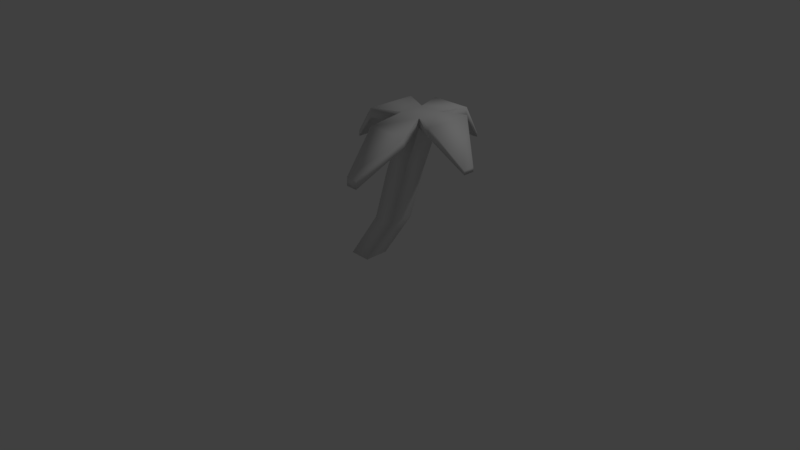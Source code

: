 # Source: Tree.blend  (saved by Blender 2.79.0; exported with 4.5.12 LTS)
import bpy
from mathutils import Matrix  # noqa: F401  (used for matrix-valued properties, if any)

bpy.ops.wm.read_factory_settings(use_empty=True)
scene = bpy.context.scene
scene.name = 'Scene'

# ---- collections
col_collection_1 = bpy.data.collections.new('Collection 1'); scene.collection.children.link(col_collection_1)

# ---- materials (node trees are filled in below, after node groups)
mat_tree = bpy.data.materials.new('Tree')
mat_tree.alpha_threshold = 0.0
mat_tree.use_transparent_shadow = False
mat_tree.roughness = 0.5
mat_tree.specular_intensity = 0.0
mat_tree.line_color = (0.0, 0.0, 0.0, 1.0)

# ---- material node trees

# ---- world
world_world = bpy.data.worlds.new('World'); scene.world = world_world
world_world.color = (0.05088, 0.05088, 0.05088)
world_world.use_sun_shadow = False
world_world.sun_shadow_jitter_overblur = 0.0
world_world.cycles.sampling_method = 'MANUAL'

# ---- cameras
cam_camera = bpy.data.cameras.new('Camera')
cam_camera.clip_end = 100.0
cam_camera.lens = 35.0
cam_camera.sensor_width = 32.0
cam_camera.sensor_height = 18.0
cam_camera.ortho_scale = 7.314
cam_camera.dof.focus_distance = 0.0
cam_camera.dof.aperture_fstop = 128.0

# ---- lights
light_lamp = bpy.data.lights.new('Lamp', 'POINT')
light_lamp.transmission_factor = 0.0
light_lamp.cutoff_distance = 30.0
light_lamp.energy = 100.0
light_lamp.shadow_buffer_clip_start = 1.001
light_lamp.shadow_soft_size = 0.1
light_lamp.shadow_maximum_resolution = 0.006
light_lamp.use_absolute_resolution = True

# ---- meshes
me_cube = bpy.data.meshes.new('Cube')
me_cube.from_pydata([(0.1397, 0.1575, 0.02893), (0.1397, -0.1575, 0.02893), (-0.1397, -0.1575, 0.02893), (-0.1397, 0.1575, 0.02893), (1.047, 0.1575, 2.029), (1.047, -0.1575, 2.029), (0.7679, -0.1575, 2.029), (0.7679, 0.1575, 2.029), (0.5984, 0.1575, 0.6956), (0.7994, 0.1575, 1.362), (0.5984, -0.1575, 0.6956), (0.7994, -0.1575, 1.362), (0.3191, -0.1575, 0.6956), (0.5201, -0.1575, 1.362), (0.3191, 0.1575, 0.6956), (0.5201, 0.1575, 1.362), (1.047, 0.1575, 2.146), (1.047, -0.1575, 2.146), (0.7679, 0.1575, 2.146), (0.7679, -0.1575, 2.146), (1.172, -0.5016, 1.929), (0.643, -0.5016, 1.929), (1.172, -0.5016, 2.03), (0.643, -0.5016, 2.03), (0.9811, -1.022, 1.533), (0.8341, -1.022, 1.533), (0.9811, -1.022, 1.634), (0.8341, -1.022, 1.634), (0.4291, -0.3136, 2.029), (0.4291, 0.3136, 2.029), (0.4291, -0.3136, 2.146), (0.4291, 0.3136, 2.146), (-0.03676, -0.09193, 1.625), (-0.03676, 0.09193, 1.625), (-0.03676, -0.09193, 1.693), (-0.03676, 0.09193, 1.693), (1.155, 0.4881, 2.029), (0.6604, 0.4881, 2.029), (1.155, 0.4881, 2.146), (0.6604, 0.4881, 2.146), (0.9687, 0.8922, 1.634), (0.8465, 0.8922, 1.634), (0.9687, 0.8922, 1.685), (0.8465, 0.8922, 1.685), (1.337, 0.2963, 2.029), (1.337, -0.2963, 2.029), (1.337, 0.2963, 2.146), (1.337, -0.2963, 2.146), (1.659, 0.07067, 1.633), (1.659, -0.07067, 1.633), (1.659, 0.07067, 1.686), (1.659, -0.07067, 1.686)], [], [(0, 1, 2, 3), (6, 5, 20, 21), (9, 4, 5, 11), (11, 5, 6, 13), (13, 6, 7, 15), (8, 0, 3, 14), (4, 9, 15, 7), (9, 8, 14, 15), (2, 12, 14, 3), (12, 13, 15, 14), (1, 10, 12, 2), (10, 11, 13, 12), (0, 8, 10, 1), (8, 9, 11, 10), (16, 18, 19, 17), (4, 16, 46, 44), (18, 7, 29, 31), (16, 4, 36, 38), (21, 20, 24, 25), (5, 17, 22, 20), (17, 19, 23, 22), (19, 6, 21, 23), (25, 24, 26, 27), (23, 21, 25, 27), (22, 23, 27, 26), (20, 22, 26, 24), (28, 30, 34, 32), (7, 6, 28, 29), (6, 19, 30, 28), (19, 18, 31, 30), (33, 32, 34, 35), (29, 28, 32, 33), (31, 29, 33, 35), (30, 31, 35, 34), (39, 38, 42, 43), (7, 18, 39, 37), (4, 7, 37, 36), (18, 16, 38, 39), (40, 41, 43, 42), (38, 36, 40, 42), (36, 37, 41, 40), (37, 39, 43, 41), (44, 46, 50, 48), (17, 5, 45, 47), (5, 4, 44, 45), (16, 17, 47, 46), (49, 48, 50, 51), (46, 47, 51, 50), (47, 45, 49, 51), (45, 44, 48, 49)])
me_cube.polygons.foreach_set('use_smooth', [True] * 50)
_ca = me_cube.color_attributes.new('Col', 'BYTE_COLOR', 'CORNER')
_ca.data.foreach_set('color', [0.2016, 0.05127, 0.02029, 1.0, 0.2051, 0.05613, 0.02315, 1.0, 0.2016, 0.05127, 0.02029, 1.0, 0.2016, 0.05127, 0.02029, 1.0, 0.04667, 0.2582, 0.1221, 1.0, 0.04667, 0.2582, 0.1221, 1.0, 0.04667, 0.2582, 0.1221, 1.0, 0.04667, 0.2582, 0.1221, 1.0, 0.2918, 0.07227, 0.02732, 1.0, 0.2918, 0.07227, 0.02732, 1.0, 0.2874, 0.07227, 0.02732, 1.0, 0.2918, 0.07227, 0.02732, 1.0, 0.2918, 0.07227, 0.02732, 1.0, 0.2918, 0.07227, 0.02732, 1.0, 0.2747, 0.06848, 0.02624, 1.0, 0.2747, 0.06848, 0.02624, 1.0, 0.2705, 0.06663, 0.02519, 1.0, 0.2918, 0.07227, 0.02732, 1.0, 0.2874, 0.07036, 0.02732, 1.0, 0.2918, 0.07227, 0.02732, 1.0, 0.2016, 0.05127, 0.02029, 1.0, 0.2016, 0.05127, 0.02029, 1.0, 0.2016, 0.05127, 0.02029, 1.0, 0.2016, 0.05127, 0.02029, 1.0, 0.2918, 0.07227, 0.02732, 1.0, 0.2918, 0.07227, 0.02732, 1.0, 0.2918, 0.07227, 0.02732, 1.0, 0.2874, 0.07036, 0.02732, 1.0, 0.2918, 0.07227, 0.02732, 1.0, 0.2016, 0.05127, 0.02029, 1.0, 0.2016, 0.05127, 0.02029, 1.0, 0.2918, 0.07227, 0.02732, 1.0, 0.2016, 0.05127, 0.02029, 1.0, 0.2016, 0.05127, 0.02029, 1.0, 0.2086, 0.05448, 0.02315, 1.0, 0.2016, 0.05127, 0.02029, 1.0, 0.2016, 0.05127, 0.02029, 1.0, 0.2705, 0.06663, 0.02519, 1.0, 0.2918, 0.07227, 0.02732, 1.0, 0.2086, 0.05448, 0.02315, 1.0, 0.2016, 0.05127, 0.02029, 1.0, 0.2016, 0.05127, 0.02029, 1.0, 0.2502, 0.08866, 0.04667, 1.0, 0.2016, 0.05127, 0.02029, 1.0, 0.2016, 0.05127, 0.02029, 1.0, 0.2918, 0.07227, 0.02732, 1.0, 0.2747, 0.06848, 0.02624, 1.0, 0.2502, 0.08866, 0.04667, 1.0, 0.2016, 0.05127, 0.02029, 1.0, 0.2016, 0.05127, 0.02029, 1.0, 0.2016, 0.05127, 0.02029, 1.0, 0.2016, 0.05127, 0.02029, 1.0, 0.2016, 0.05127, 0.02029, 1.0, 0.2918, 0.07227, 0.02732, 1.0, 0.2918, 0.07227, 0.02732, 1.0, 0.2016, 0.05127, 0.02029, 1.0, 0.04667, 0.2582, 0.1221, 1.0, 0.04667, 0.2582, 0.1221, 1.0, 0.04667, 0.2582, 0.1221, 1.0, 0.04667, 0.2582, 0.1221, 1.0, 0.04667, 0.2582, 0.1221, 1.0, 0.04667, 0.2582, 0.1221, 1.0, 0.04667, 0.2582, 0.1221, 1.0, 0.04667, 0.2582, 0.1221, 1.0, 0.04667, 0.2582, 0.1221, 1.0, 0.04667, 0.2582, 0.1221, 1.0, 0.04667, 0.2582, 0.1221, 1.0, 0.04667, 0.2582, 0.1221, 1.0, 0.04667, 0.2582, 0.1221, 1.0, 0.04667, 0.2582, 0.1221, 1.0, 0.04667, 0.2582, 0.1221, 1.0, 0.04667, 0.2582, 0.1221, 1.0, 0.04667, 0.2582, 0.1221, 1.0, 0.04667, 0.2582, 0.1221, 1.0, 0.04817, 0.2542, 0.1195, 1.0, 0.04667, 0.2582, 0.1221, 1.0, 0.04667, 0.2582, 0.1221, 1.0, 0.04667, 0.2582, 0.1221, 1.0, 0.04667, 0.2582, 0.1221, 1.0, 0.04667, 0.2582, 0.1221, 1.0, 0.04667, 0.2582, 0.1221, 1.0, 0.04667, 0.2582, 0.1221, 1.0, 0.04667, 0.2582, 0.1221, 1.0, 0.04667, 0.2582, 0.1221, 1.0, 0.04667, 0.2582, 0.1221, 1.0, 0.04667, 0.2582, 0.1221, 1.0, 0.04667, 0.2582, 0.1221, 1.0, 0.05781, 0.2747, 0.1384, 1.0, 0.04667, 0.2582, 0.1221, 1.0, 0.04667, 0.2582, 0.1221, 1.0, 0.04667, 0.2582, 0.1221, 1.0, 0.04667, 0.2582, 0.1221, 1.0, 0.05781, 0.2747, 0.1384, 1.0, 0.04667, 0.2582, 0.1221, 1.0, 0.04667, 0.2582, 0.1221, 1.0, 0.04667, 0.2582, 0.1221, 1.0, 0.04667, 0.2582, 0.1221, 1.0, 0.04667, 0.2582, 0.1221, 1.0, 0.04667, 0.2582, 0.1221, 1.0, 0.04667, 0.2582, 0.1221, 1.0, 0.04667, 0.2582, 0.1221, 1.0, 0.04667, 0.2582, 0.1221, 1.0, 0.04667, 0.2582, 0.1221, 1.0, 0.04667, 0.2582, 0.1221, 1.0, 0.04667, 0.2582, 0.1221, 1.0, 0.04667, 0.2582, 0.1221, 1.0, 0.04817, 0.2623, 0.1248, 1.0, 0.04667, 0.2582, 0.1221, 1.0, 0.04667, 0.2582, 0.1221, 1.0, 0.04667, 0.2582, 0.1221, 1.0, 0.04667, 0.2582, 0.1221, 1.0, 0.04667, 0.2582, 0.1221, 1.0, 0.04667, 0.2582, 0.1221, 1.0, 0.04667, 0.2582, 0.1221, 1.0, 0.04667, 0.2582, 0.1221, 1.0, 0.04667, 0.2582, 0.1221, 1.0, 0.04667, 0.2582, 0.1221, 1.0, 0.04667, 0.2582, 0.1221, 1.0, 0.04667, 0.2582, 0.1221, 1.0, 0.04667, 0.2582, 0.1221, 1.0, 0.04667, 0.2582, 0.1221, 1.0, 0.04667, 0.2582, 0.1221, 1.0, 0.04667, 0.2582, 0.1221, 1.0, 0.04667, 0.2582, 0.1221, 1.0, 0.04667, 0.2582, 0.1221, 1.0, 0.04667, 0.2582, 0.1221, 1.0, 0.04667, 0.2582, 0.1221, 1.0, 0.04667, 0.2582, 0.1221, 1.0, 0.04667, 0.2582, 0.1221, 1.0, 0.04667, 0.2582, 0.1221, 1.0, 0.04667, 0.2582, 0.1221, 1.0, 0.04667, 0.2582, 0.1221, 1.0, 0.04667, 0.2582, 0.1221, 1.0, 0.04667, 0.2582, 0.1221, 1.0, 0.04667, 0.2582, 0.1221, 1.0, 0.04667, 0.2582, 0.1221, 1.0, 0.04667, 0.2582, 0.1221, 1.0, 0.04667, 0.2582, 0.1221, 1.0, 0.04667, 0.2582, 0.1221, 1.0, 0.04667, 0.2582, 0.1221, 1.0, 0.04667, 0.2582, 0.1221, 1.0, 0.04667, 0.2582, 0.1221, 1.0, 0.04667, 0.2582, 0.1221, 1.0, 0.04667, 0.2582, 0.1221, 1.0, 0.04667, 0.2582, 0.1221, 1.0, 0.04817, 0.2542, 0.1195, 1.0, 0.07619, 0.3005, 0.162, 1.0, 0.04667, 0.2582, 0.1221, 1.0, 0.04667, 0.2582, 0.1221, 1.0, 0.04667, 0.2582, 0.1221, 1.0, 0.04667, 0.2582, 0.1221, 1.0, 0.04667, 0.2582, 0.1221, 1.0, 0.04667, 0.2582, 0.1221, 1.0, 0.04667, 0.2582, 0.1221, 1.0, 0.04817, 0.2582, 0.1248, 1.0, 0.04667, 0.2582, 0.1221, 1.0, 0.04667, 0.2582, 0.1221, 1.0, 0.04667, 0.2582, 0.1221, 1.0, 0.04667, 0.2582, 0.1221, 1.0, 0.05448, 0.2705, 0.1329, 1.0, 0.04667, 0.2582, 0.1221, 1.0, 0.07619, 0.3005, 0.162, 1.0, 0.04667, 0.2582, 0.1221, 1.0, 0.04667, 0.2582, 0.1221, 1.0, 0.04667, 0.2582, 0.1221, 1.0, 0.04667, 0.2582, 0.1221, 1.0, 0.04667, 0.2582, 0.1221, 1.0, 0.04667, 0.2582, 0.1221, 1.0, 0.04667, 0.2582, 0.1221, 1.0, 0.04667, 0.2582, 0.1221, 1.0, 0.04667, 0.2582, 0.1221, 1.0, 0.04667, 0.2582, 0.1221, 1.0, 0.04667, 0.2582, 0.1221, 1.0, 0.04667, 0.2582, 0.1221, 1.0, 0.04667, 0.2582, 0.1221, 1.0, 0.04667, 0.2582, 0.1221, 1.0, 0.04667, 0.2582, 0.1221, 1.0, 0.04667, 0.2582, 0.1221, 1.0, 0.04667, 0.2582, 0.1221, 1.0, 0.04667, 0.2582, 0.1221, 1.0, 0.04667, 0.2582, 0.1221, 1.0, 0.04971, 0.2664, 0.1274, 1.0, 0.04667, 0.2582, 0.1221, 1.0, 0.04667, 0.2582, 0.1221, 1.0, 0.04667, 0.2582, 0.1221, 1.0, 0.04667, 0.2582, 0.1221, 1.0, 0.04667, 0.2582, 0.1221, 1.0, 0.04667, 0.2582, 0.1221, 1.0, 0.04667, 0.2582, 0.1221, 1.0, 0.04667, 0.2582, 0.1221, 1.0, 0.04667, 0.2582, 0.1221, 1.0, 0.04667, 0.2582, 0.1221, 1.0, 0.04667, 0.2582, 0.1221, 1.0, 0.04667, 0.2582, 0.1221, 1.0, 0.04667, 0.2582, 0.1221, 1.0, 0.04667, 0.2582, 0.1221, 1.0, 0.04667, 0.2582, 0.1221, 1.0, 0.04667, 0.2582, 0.1221, 1.0, 0.09306, 0.3231, 0.1845, 1.0, 0.04667, 0.2582, 0.1221, 1.0])
me_cube.materials.append(mat_tree)
me_cube.use_remesh_preserve_volume = False
me_cube.use_remesh_preserve_attributes = False
me_cube.use_mirror_vertex_groups = False
me_cube.use_paint_bone_selection = False
me_cube.use_paint_mask = True
me_cube.update()

# ---- objects
ob_cube = bpy.data.objects.new('Cube', me_cube)
ob_lamp = bpy.data.objects.new('Lamp', light_lamp)
ob_camera = bpy.data.objects.new('Camera', cam_camera)

# ---- transforms, parenting, visibility, modifiers, constraints
ob_cube.location = (0.0, 0.0, 0.0)
ob_cube.lock_rotations_4d = False
ob_cube.empty_display_type = 'ARROWS'
ob_cube.lineart.crease_threshold = 0.0
ob_lamp.location = (4.076, 1.005, 5.904)
ob_lamp.rotation_euler = (0.6503, 0.05522, 1.866)
ob_lamp.lock_rotations_4d = False
ob_lamp.empty_display_type = 'ARROWS'
ob_lamp.color = (0.0, 0.0, 0.0, 0.0)
ob_lamp.lineart.crease_threshold = 0.0
ob_camera.location = (7.481, -6.508, 5.344)
ob_camera.rotation_euler = (1.109, 0.0, 0.8149)
ob_camera.lock_rotations_4d = False
ob_camera.empty_display_type = 'ARROWS'
ob_camera.color = (0.0, 0.0, 0.0, 0.0)
ob_camera.display_type = 'WIRE'
ob_camera.lineart.crease_threshold = 0.0

# ---- collection membership
col_collection_1.objects.link(ob_cube)
col_collection_1.objects.link(ob_lamp)
col_collection_1.objects.link(ob_camera)

# ---- scene / render settings (as saved in the file)
scene.camera = ob_camera
scene.frame_start = 1; scene.frame_end = 250; scene.frame_set(1)
scene.render.engine = 'BLENDER_EEVEE_NEXT'
scene.render.resolution_percentage = 50
scene.render.dither_intensity = 0.0
scene.cycles.use_denoising = False
scene.cycles.samples = 128
scene.cycles.sampling_pattern = 'TABULATED_SOBOL'
scene.cycles.use_adaptive_sampling = False
scene.cycles.use_light_tree = False
scene.cycles.blur_glossy = 0.0
scene.cycles.sample_clamp_indirect = 0.0
scene.view_settings.view_transform = 'Standard'
bpy.context.view_layer.update()
